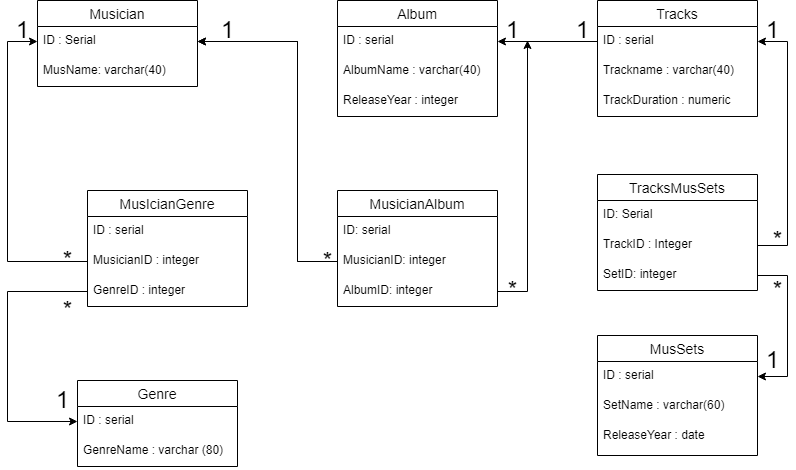

The diagram above was exported from draw.io. Its source (the exported page's mxGraphModel, read from the mxfile embedded in the PNG):
<mxGraphModel dx="1695" dy="393" grid="1" gridSize="10" guides="1" tooltips="1" connect="1" arrows="1" fold="1" page="1" pageScale="1" pageWidth="827" pageHeight="1169" math="0" shadow="0">
  <root>
    <mxCell id="0" />
    <mxCell id="1" parent="0" />
    <mxCell id="x2j3au6Nmoaxe1rSMqKn-4" value="Tracks" style="swimlane;fontStyle=0;childLayout=stackLayout;horizontal=1;startSize=26;horizontalStack=0;resizeParent=1;resizeParentMax=0;resizeLast=0;collapsible=1;marginBottom=0;align=center;fontSize=14;" vertex="1" parent="1">
      <mxGeometry x="350" y="100" width="160" height="116" as="geometry">
        <mxRectangle x="540" y="120" width="70" height="26" as="alternateBounds" />
      </mxGeometry>
    </mxCell>
    <mxCell id="x2j3au6Nmoaxe1rSMqKn-5" value="ID : serial" style="text;strokeColor=none;fillColor=none;spacingLeft=4;spacingRight=4;overflow=hidden;rotatable=0;points=[[0,0.5],[1,0.5]];portConstraint=eastwest;fontSize=12;" vertex="1" parent="x2j3au6Nmoaxe1rSMqKn-4">
      <mxGeometry y="26" width="160" height="30" as="geometry" />
    </mxCell>
    <mxCell id="x2j3au6Nmoaxe1rSMqKn-6" value="Trackname : varchar(40)" style="text;strokeColor=none;fillColor=none;spacingLeft=4;spacingRight=4;overflow=hidden;rotatable=0;points=[[0,0.5],[1,0.5]];portConstraint=eastwest;fontSize=12;" vertex="1" parent="x2j3au6Nmoaxe1rSMqKn-4">
      <mxGeometry y="56" width="160" height="30" as="geometry" />
    </mxCell>
    <mxCell id="x2j3au6Nmoaxe1rSMqKn-7" value="TrackDuration : numeric" style="text;strokeColor=none;fillColor=none;spacingLeft=4;spacingRight=4;overflow=hidden;rotatable=0;points=[[0,0.5],[1,0.5]];portConstraint=eastwest;fontSize=12;" vertex="1" parent="x2j3au6Nmoaxe1rSMqKn-4">
      <mxGeometry y="86" width="160" height="30" as="geometry" />
    </mxCell>
    <mxCell id="x2j3au6Nmoaxe1rSMqKn-311" value="Album" style="swimlane;fontStyle=0;childLayout=stackLayout;horizontal=1;startSize=26;horizontalStack=0;resizeParent=1;resizeParentMax=0;resizeLast=0;collapsible=1;marginBottom=0;align=center;fontSize=14;" vertex="1" parent="1">
      <mxGeometry x="90" y="100" width="160" height="116" as="geometry" />
    </mxCell>
    <mxCell id="x2j3au6Nmoaxe1rSMqKn-312" value="ID : serial" style="text;strokeColor=none;fillColor=none;spacingLeft=4;spacingRight=4;overflow=hidden;rotatable=0;points=[[0,0.5],[1,0.5]];portConstraint=eastwest;fontSize=12;" vertex="1" parent="x2j3au6Nmoaxe1rSMqKn-311">
      <mxGeometry y="26" width="160" height="30" as="geometry" />
    </mxCell>
    <mxCell id="x2j3au6Nmoaxe1rSMqKn-313" value="AlbumName : varchar(40)" style="text;strokeColor=none;fillColor=none;spacingLeft=4;spacingRight=4;overflow=hidden;rotatable=0;points=[[0,0.5],[1,0.5]];portConstraint=eastwest;fontSize=12;" vertex="1" parent="x2j3au6Nmoaxe1rSMqKn-311">
      <mxGeometry y="56" width="160" height="30" as="geometry" />
    </mxCell>
    <mxCell id="x2j3au6Nmoaxe1rSMqKn-314" value="ReleaseYear : integer" style="text;strokeColor=none;fillColor=none;spacingLeft=4;spacingRight=4;overflow=hidden;rotatable=0;points=[[0,0.5],[1,0.5]];portConstraint=eastwest;fontSize=12;" vertex="1" parent="x2j3au6Nmoaxe1rSMqKn-311">
      <mxGeometry y="86" width="160" height="30" as="geometry" />
    </mxCell>
    <mxCell id="x2j3au6Nmoaxe1rSMqKn-316" value="Genre" style="swimlane;fontStyle=0;childLayout=stackLayout;horizontal=1;startSize=26;horizontalStack=0;resizeParent=1;resizeParentMax=0;resizeLast=0;collapsible=1;marginBottom=0;align=center;fontSize=14;" vertex="1" parent="1">
      <mxGeometry x="-170" y="480" width="160" height="86" as="geometry" />
    </mxCell>
    <mxCell id="x2j3au6Nmoaxe1rSMqKn-317" value="ID : serial" style="text;strokeColor=none;fillColor=none;spacingLeft=4;spacingRight=4;overflow=hidden;rotatable=0;points=[[0,0.5],[1,0.5]];portConstraint=eastwest;fontSize=12;" vertex="1" parent="x2j3au6Nmoaxe1rSMqKn-316">
      <mxGeometry y="26" width="160" height="30" as="geometry" />
    </mxCell>
    <mxCell id="x2j3au6Nmoaxe1rSMqKn-318" value="GenreName : varchar (80) " style="text;strokeColor=none;fillColor=none;spacingLeft=4;spacingRight=4;overflow=hidden;rotatable=0;points=[[0,0.5],[1,0.5]];portConstraint=eastwest;fontSize=12;" vertex="1" parent="x2j3au6Nmoaxe1rSMqKn-316">
      <mxGeometry y="56" width="160" height="30" as="geometry" />
    </mxCell>
    <mxCell id="x2j3au6Nmoaxe1rSMqKn-320" value="MusSets" style="swimlane;fontStyle=0;childLayout=stackLayout;horizontal=1;startSize=26;horizontalStack=0;resizeParent=1;resizeParentMax=0;resizeLast=0;collapsible=1;marginBottom=0;align=center;fontSize=14;" vertex="1" parent="1">
      <mxGeometry x="350" y="435" width="160" height="120" as="geometry" />
    </mxCell>
    <mxCell id="x2j3au6Nmoaxe1rSMqKn-322" value="ID : serial" style="text;strokeColor=none;fillColor=none;spacingLeft=4;spacingRight=4;overflow=hidden;rotatable=0;points=[[0,0.5],[1,0.5]];portConstraint=eastwest;fontSize=12;" vertex="1" parent="x2j3au6Nmoaxe1rSMqKn-320">
      <mxGeometry y="26" width="160" height="30" as="geometry" />
    </mxCell>
    <mxCell id="x2j3au6Nmoaxe1rSMqKn-328" value="SetName : varchar(60)" style="text;strokeColor=none;fillColor=none;spacingLeft=4;spacingRight=4;overflow=hidden;rotatable=0;points=[[0,0.5],[1,0.5]];portConstraint=eastwest;fontSize=12;" vertex="1" parent="x2j3au6Nmoaxe1rSMqKn-320">
      <mxGeometry y="56" width="160" height="30" as="geometry" />
    </mxCell>
    <mxCell id="x2j3au6Nmoaxe1rSMqKn-323" value="ReleaseYear : date" style="text;strokeColor=none;fillColor=none;spacingLeft=4;spacingRight=4;overflow=hidden;rotatable=0;points=[[0,0.5],[1,0.5]];portConstraint=eastwest;fontSize=12;" vertex="1" parent="x2j3au6Nmoaxe1rSMqKn-320">
      <mxGeometry y="86" width="160" height="30" as="geometry" />
    </mxCell>
    <mxCell id="x2j3au6Nmoaxe1rSMqKn-399" style="text;strokeColor=none;fillColor=none;spacingLeft=4;spacingRight=4;overflow=hidden;rotatable=0;points=[[0,0.5],[1,0.5]];portConstraint=eastwest;fontSize=12;" vertex="1" parent="x2j3au6Nmoaxe1rSMqKn-320">
      <mxGeometry y="116" width="160" height="4" as="geometry" />
    </mxCell>
    <mxCell id="x2j3au6Nmoaxe1rSMqKn-324" value="Musician" style="swimlane;fontStyle=0;childLayout=stackLayout;horizontal=1;startSize=26;horizontalStack=0;resizeParent=1;resizeParentMax=0;resizeLast=0;collapsible=1;marginBottom=0;align=center;fontSize=14;" vertex="1" parent="1">
      <mxGeometry x="-210" y="100" width="160" height="86" as="geometry" />
    </mxCell>
    <mxCell id="x2j3au6Nmoaxe1rSMqKn-325" value="ID : Serial" style="text;strokeColor=none;fillColor=none;spacingLeft=4;spacingRight=4;overflow=hidden;rotatable=0;points=[[0,0.5],[1,0.5]];portConstraint=eastwest;fontSize=12;" vertex="1" parent="x2j3au6Nmoaxe1rSMqKn-324">
      <mxGeometry y="26" width="160" height="30" as="geometry" />
    </mxCell>
    <mxCell id="x2j3au6Nmoaxe1rSMqKn-326" value="MusName: varchar(40) " style="text;strokeColor=none;fillColor=none;spacingLeft=4;spacingRight=4;overflow=hidden;rotatable=0;points=[[0,0.5],[1,0.5]];portConstraint=eastwest;fontSize=12;" vertex="1" parent="x2j3au6Nmoaxe1rSMqKn-324">
      <mxGeometry y="56" width="160" height="30" as="geometry" />
    </mxCell>
    <mxCell id="x2j3au6Nmoaxe1rSMqKn-329" value="MusIcianGenre" style="swimlane;fontStyle=0;childLayout=stackLayout;horizontal=1;startSize=26;horizontalStack=0;resizeParent=1;resizeParentMax=0;resizeLast=0;collapsible=1;marginBottom=0;align=center;fontSize=14;" vertex="1" parent="1">
      <mxGeometry x="-160" y="290" width="160" height="116" as="geometry" />
    </mxCell>
    <mxCell id="x2j3au6Nmoaxe1rSMqKn-330" value="ID : serial" style="text;strokeColor=none;fillColor=none;spacingLeft=4;spacingRight=4;overflow=hidden;rotatable=0;points=[[0,0.5],[1,0.5]];portConstraint=eastwest;fontSize=12;" vertex="1" parent="x2j3au6Nmoaxe1rSMqKn-329">
      <mxGeometry y="26" width="160" height="30" as="geometry" />
    </mxCell>
    <mxCell id="x2j3au6Nmoaxe1rSMqKn-331" value="MusicianID : integer" style="text;strokeColor=none;fillColor=none;spacingLeft=4;spacingRight=4;overflow=hidden;rotatable=0;points=[[0,0.5],[1,0.5]];portConstraint=eastwest;fontSize=12;" vertex="1" parent="x2j3au6Nmoaxe1rSMqKn-329">
      <mxGeometry y="56" width="160" height="30" as="geometry" />
    </mxCell>
    <mxCell id="x2j3au6Nmoaxe1rSMqKn-332" value="GenreID : integer" style="text;strokeColor=none;fillColor=none;spacingLeft=4;spacingRight=4;overflow=hidden;rotatable=0;points=[[0,0.5],[1,0.5]];portConstraint=eastwest;fontSize=12;" vertex="1" parent="x2j3au6Nmoaxe1rSMqKn-329">
      <mxGeometry y="86" width="160" height="30" as="geometry" />
    </mxCell>
    <mxCell id="x2j3au6Nmoaxe1rSMqKn-333" value="MusicianAlbum" style="swimlane;fontStyle=0;childLayout=stackLayout;horizontal=1;startSize=26;horizontalStack=0;resizeParent=1;resizeParentMax=0;resizeLast=0;collapsible=1;marginBottom=0;align=center;fontSize=14;" vertex="1" parent="1">
      <mxGeometry x="90" y="290" width="160" height="116" as="geometry" />
    </mxCell>
    <mxCell id="x2j3au6Nmoaxe1rSMqKn-334" value="ID: serial" style="text;strokeColor=none;fillColor=none;spacingLeft=4;spacingRight=4;overflow=hidden;rotatable=0;points=[[0,0.5],[1,0.5]];portConstraint=eastwest;fontSize=12;" vertex="1" parent="x2j3au6Nmoaxe1rSMqKn-333">
      <mxGeometry y="26" width="160" height="30" as="geometry" />
    </mxCell>
    <mxCell id="x2j3au6Nmoaxe1rSMqKn-335" value="MusicianID: integer" style="text;strokeColor=none;fillColor=none;spacingLeft=4;spacingRight=4;overflow=hidden;rotatable=0;points=[[0,0.5],[1,0.5]];portConstraint=eastwest;fontSize=12;" vertex="1" parent="x2j3au6Nmoaxe1rSMqKn-333">
      <mxGeometry y="56" width="160" height="30" as="geometry" />
    </mxCell>
    <mxCell id="x2j3au6Nmoaxe1rSMqKn-336" value="AlbumID: integer" style="text;strokeColor=none;fillColor=none;spacingLeft=4;spacingRight=4;overflow=hidden;rotatable=0;points=[[0,0.5],[1,0.5]];portConstraint=eastwest;fontSize=12;" vertex="1" parent="x2j3au6Nmoaxe1rSMqKn-333">
      <mxGeometry y="86" width="160" height="30" as="geometry" />
    </mxCell>
    <mxCell id="x2j3au6Nmoaxe1rSMqKn-346" style="edgeStyle=orthogonalEdgeStyle;rounded=0;orthogonalLoop=1;jettySize=auto;html=1;entryX=1;entryY=0.5;entryDx=0;entryDy=0;startArrow=none;exitX=0;exitY=0.5;exitDx=0;exitDy=0;" edge="1" parent="1" source="x2j3au6Nmoaxe1rSMqKn-5" target="x2j3au6Nmoaxe1rSMqKn-312">
      <mxGeometry relative="1" as="geometry">
        <mxPoint x="400" y="231" as="sourcePoint" />
        <Array as="points">
          <mxPoint x="350" y="141" />
          <mxPoint x="350" y="141" />
        </Array>
      </mxGeometry>
    </mxCell>
    <mxCell id="x2j3au6Nmoaxe1rSMqKn-351" style="edgeStyle=orthogonalEdgeStyle;rounded=0;orthogonalLoop=1;jettySize=auto;html=1;exitX=1;exitY=0.5;exitDx=0;exitDy=0;" edge="1" parent="1" source="x2j3au6Nmoaxe1rSMqKn-336">
      <mxGeometry relative="1" as="geometry">
        <mxPoint x="280" y="140" as="targetPoint" />
      </mxGeometry>
    </mxCell>
    <mxCell id="x2j3au6Nmoaxe1rSMqKn-352" style="edgeStyle=orthogonalEdgeStyle;rounded=0;orthogonalLoop=1;jettySize=auto;html=1;entryX=1;entryY=0.5;entryDx=0;entryDy=0;startArrow=none;" edge="1" parent="1" target="x2j3au6Nmoaxe1rSMqKn-325">
      <mxGeometry relative="1" as="geometry">
        <mxPoint x="50" y="361" as="sourcePoint" />
      </mxGeometry>
    </mxCell>
    <mxCell id="x2j3au6Nmoaxe1rSMqKn-353" style="edgeStyle=orthogonalEdgeStyle;rounded=0;orthogonalLoop=1;jettySize=auto;html=1;exitX=0;exitY=0.5;exitDx=0;exitDy=0;" edge="1" parent="1" source="x2j3au6Nmoaxe1rSMqKn-331" target="x2j3au6Nmoaxe1rSMqKn-325">
      <mxGeometry relative="1" as="geometry">
        <Array as="points">
          <mxPoint x="-240" y="361" />
          <mxPoint x="-240" y="141" />
        </Array>
      </mxGeometry>
    </mxCell>
    <mxCell id="x2j3au6Nmoaxe1rSMqKn-355" style="edgeStyle=orthogonalEdgeStyle;rounded=0;orthogonalLoop=1;jettySize=auto;html=1;exitX=0;exitY=0.5;exitDx=0;exitDy=0;entryX=0;entryY=0.5;entryDx=0;entryDy=0;" edge="1" parent="1" source="x2j3au6Nmoaxe1rSMqKn-332" target="x2j3au6Nmoaxe1rSMqKn-317">
      <mxGeometry relative="1" as="geometry">
        <Array as="points">
          <mxPoint x="-240" y="391" />
          <mxPoint x="-240" y="521" />
        </Array>
      </mxGeometry>
    </mxCell>
    <mxCell id="x2j3au6Nmoaxe1rSMqKn-357" value="&lt;font style=&quot;font-size: 24px&quot;&gt;1&lt;/font&gt;" style="text;html=1;align=center;verticalAlign=middle;resizable=0;points=[];autosize=1;strokeColor=none;fillColor=none;fontSize=36;" vertex="1" parent="1">
      <mxGeometry x="-35" y="100" width="30" height="50" as="geometry" />
    </mxCell>
    <mxCell id="x2j3au6Nmoaxe1rSMqKn-358" value="&lt;span style=&quot;color: rgba(0 , 0 , 0 , 0) ; font-family: monospace ; font-size: 0px&quot;&gt;%3CmxGraphModel%3E%3Croot%3E%3CmxCell%20id%3D%220%22%2F%3E%3CmxCell%20id%3D%221%22%20parent%3D%220%22%2F%3E%3CmxCell%20id%3D%222%22%20value%3D%22%26lt%3Bfont%20style%3D%26quot%3Bfont-size%3A%2024px%26quot%3B%26gt%3B*%26lt%3B%2Ffont%26gt%3B%22%20style%3D%22text%3Bhtml%3D1%3Balign%3Dcenter%3BverticalAlign%3Dmiddle%3Bresizable%3D0%3Bpoints%3D%5B%5D%3Bautosize%3D1%3BstrokeColor%3Dnone%3BfillColor%3Dnone%3B%22%20vertex%3D%221%22%20parent%3D%221%22%3E%3CmxGeometry%20x%3D%2250%22%20y%3D%22340%22%20width%3D%2220%22%20height%3D%2220%22%20as%3D%22geometry%22%2F%3E%3C%2FmxCell%3E%3C%2Froot%3E%3C%2FmxGraphModel%3E&lt;/span&gt;" style="text;html=1;align=center;verticalAlign=middle;resizable=0;points=[];autosize=1;strokeColor=none;fillColor=none;fontSize=24;" vertex="1" parent="1">
      <mxGeometry x="260" y="350" width="20" height="40" as="geometry" />
    </mxCell>
    <mxCell id="x2j3au6Nmoaxe1rSMqKn-359" value="&lt;font style=&quot;font-size: 24px&quot;&gt;*&lt;/font&gt;" style="text;html=1;align=center;verticalAlign=middle;resizable=0;points=[];autosize=1;strokeColor=none;fillColor=none;" vertex="1" parent="1">
      <mxGeometry x="255" y="380" width="20" height="20" as="geometry" />
    </mxCell>
    <mxCell id="x2j3au6Nmoaxe1rSMqKn-361" value="&lt;font style=&quot;font-size: 24px&quot;&gt;1&lt;/font&gt;" style="text;html=1;align=center;verticalAlign=middle;resizable=0;points=[];autosize=1;strokeColor=none;fillColor=none;fontSize=36;" vertex="1" parent="1">
      <mxGeometry x="250" y="100" width="30" height="50" as="geometry" />
    </mxCell>
    <mxCell id="x2j3au6Nmoaxe1rSMqKn-362" value="&lt;font style=&quot;font-size: 24px&quot;&gt;*&lt;/font&gt;" style="text;html=1;align=center;verticalAlign=middle;resizable=0;points=[];autosize=1;strokeColor=none;fillColor=none;" vertex="1" parent="1">
      <mxGeometry x="-190" y="350" width="20" height="20" as="geometry" />
    </mxCell>
    <mxCell id="x2j3au6Nmoaxe1rSMqKn-363" value="&lt;font style=&quot;font-size: 24px&quot;&gt;*&lt;/font&gt;" style="text;html=1;align=center;verticalAlign=middle;resizable=0;points=[];autosize=1;strokeColor=none;fillColor=none;" vertex="1" parent="1">
      <mxGeometry x="-190" y="400" width="20" height="20" as="geometry" />
    </mxCell>
    <mxCell id="x2j3au6Nmoaxe1rSMqKn-364" value="&lt;font style=&quot;font-size: 24px&quot;&gt;1&lt;/font&gt;" style="text;html=1;align=center;verticalAlign=middle;resizable=0;points=[];autosize=1;strokeColor=none;fillColor=none;fontSize=36;" vertex="1" parent="1">
      <mxGeometry x="-240" y="100" width="30" height="50" as="geometry" />
    </mxCell>
    <mxCell id="x2j3au6Nmoaxe1rSMqKn-365" value="&lt;font style=&quot;font-size: 24px&quot;&gt;1&lt;/font&gt;" style="text;html=1;align=center;verticalAlign=middle;resizable=0;points=[];autosize=1;strokeColor=none;fillColor=none;fontSize=36;" vertex="1" parent="1">
      <mxGeometry x="-200" y="470" width="30" height="50" as="geometry" />
    </mxCell>
    <mxCell id="x2j3au6Nmoaxe1rSMqKn-356" value="&lt;font style=&quot;font-size: 24px&quot;&gt;*&lt;/font&gt;" style="text;html=1;align=center;verticalAlign=middle;resizable=0;points=[];autosize=1;strokeColor=none;fillColor=none;" vertex="1" parent="1">
      <mxGeometry x="70" y="351" width="20" height="20" as="geometry" />
    </mxCell>
    <mxCell id="x2j3au6Nmoaxe1rSMqKn-396" value="" style="edgeStyle=orthogonalEdgeStyle;rounded=0;orthogonalLoop=1;jettySize=auto;html=1;exitX=0;exitY=0.5;exitDx=0;exitDy=0;entryX=1;entryY=0.5;entryDx=0;entryDy=0;endArrow=none;" edge="1" parent="1" source="x2j3au6Nmoaxe1rSMqKn-335" target="x2j3au6Nmoaxe1rSMqKn-356">
      <mxGeometry relative="1" as="geometry">
        <mxPoint x="90" y="361" as="sourcePoint" />
        <mxPoint x="-50" y="141" as="targetPoint" />
      </mxGeometry>
    </mxCell>
    <mxCell id="x2j3au6Nmoaxe1rSMqKn-397" style="edgeStyle=orthogonalEdgeStyle;rounded=0;orthogonalLoop=1;jettySize=auto;html=1;fontSize=24;" edge="1" parent="1" source="x2j3au6Nmoaxe1rSMqKn-335" target="x2j3au6Nmoaxe1rSMqKn-325">
      <mxGeometry relative="1" as="geometry">
        <Array as="points">
          <mxPoint x="50" y="361" />
          <mxPoint x="50" y="141" />
        </Array>
      </mxGeometry>
    </mxCell>
    <mxCell id="x2j3au6Nmoaxe1rSMqKn-398" value="&lt;font style=&quot;font-size: 24px&quot;&gt;1&lt;/font&gt;" style="text;html=1;align=center;verticalAlign=middle;resizable=0;points=[];autosize=1;strokeColor=none;fillColor=none;fontSize=36;" vertex="1" parent="1">
      <mxGeometry x="320" y="100" width="30" height="50" as="geometry" />
    </mxCell>
    <mxCell id="x2j3au6Nmoaxe1rSMqKn-402" value="&lt;font style=&quot;font-size: 24px&quot;&gt;*&lt;/font&gt;" style="text;html=1;align=center;verticalAlign=middle;resizable=0;points=[];autosize=1;strokeColor=none;fillColor=none;" vertex="1" parent="1">
      <mxGeometry x="520" y="330" width="20" height="20" as="geometry" />
    </mxCell>
    <mxCell id="x2j3au6Nmoaxe1rSMqKn-403" value="&lt;font style=&quot;font-size: 24px&quot;&gt;1&lt;/font&gt;" style="text;html=1;align=center;verticalAlign=middle;resizable=0;points=[];autosize=1;strokeColor=none;fillColor=none;fontSize=36;" vertex="1" parent="1">
      <mxGeometry x="510" y="100" width="30" height="50" as="geometry" />
    </mxCell>
    <mxCell id="x2j3au6Nmoaxe1rSMqKn-404" value="TracksMusSets" style="swimlane;fontStyle=0;childLayout=stackLayout;horizontal=1;startSize=26;horizontalStack=0;resizeParent=1;resizeParentMax=0;resizeLast=0;collapsible=1;marginBottom=0;align=center;fontSize=14;" vertex="1" parent="1">
      <mxGeometry x="350" y="274" width="160" height="116" as="geometry" />
    </mxCell>
    <mxCell id="x2j3au6Nmoaxe1rSMqKn-405" value="ID: Serial" style="text;strokeColor=none;fillColor=none;spacingLeft=4;spacingRight=4;overflow=hidden;rotatable=0;points=[[0,0.5],[1,0.5]];portConstraint=eastwest;fontSize=12;" vertex="1" parent="x2j3au6Nmoaxe1rSMqKn-404">
      <mxGeometry y="26" width="160" height="30" as="geometry" />
    </mxCell>
    <mxCell id="x2j3au6Nmoaxe1rSMqKn-406" value="TrackID : Integer" style="text;strokeColor=none;fillColor=none;spacingLeft=4;spacingRight=4;overflow=hidden;rotatable=0;points=[[0,0.5],[1,0.5]];portConstraint=eastwest;fontSize=12;" vertex="1" parent="x2j3au6Nmoaxe1rSMqKn-404">
      <mxGeometry y="56" width="160" height="30" as="geometry" />
    </mxCell>
    <mxCell id="x2j3au6Nmoaxe1rSMqKn-407" value="SetID: integer" style="text;strokeColor=none;fillColor=none;spacingLeft=4;spacingRight=4;overflow=hidden;rotatable=0;points=[[0,0.5],[1,0.5]];portConstraint=eastwest;fontSize=12;" vertex="1" parent="x2j3au6Nmoaxe1rSMqKn-404">
      <mxGeometry y="86" width="160" height="30" as="geometry" />
    </mxCell>
    <mxCell id="x2j3au6Nmoaxe1rSMqKn-408" style="edgeStyle=orthogonalEdgeStyle;rounded=0;orthogonalLoop=1;jettySize=auto;html=1;exitX=1;exitY=0.5;exitDx=0;exitDy=0;fontSize=24;" edge="1" parent="1" source="x2j3au6Nmoaxe1rSMqKn-406" target="x2j3au6Nmoaxe1rSMqKn-5">
      <mxGeometry relative="1" as="geometry">
        <Array as="points">
          <mxPoint x="540" y="345" />
          <mxPoint x="540" y="141" />
        </Array>
      </mxGeometry>
    </mxCell>
    <mxCell id="x2j3au6Nmoaxe1rSMqKn-409" style="edgeStyle=orthogonalEdgeStyle;rounded=0;orthogonalLoop=1;jettySize=auto;html=1;exitX=1;exitY=0.5;exitDx=0;exitDy=0;fontSize=24;" edge="1" parent="1" source="x2j3au6Nmoaxe1rSMqKn-407" target="x2j3au6Nmoaxe1rSMqKn-322">
      <mxGeometry relative="1" as="geometry">
        <Array as="points">
          <mxPoint x="540" y="375" />
          <mxPoint x="540" y="476" />
        </Array>
      </mxGeometry>
    </mxCell>
    <mxCell id="x2j3au6Nmoaxe1rSMqKn-410" value="&lt;font style=&quot;font-size: 24px&quot;&gt;*&lt;/font&gt;" style="text;html=1;align=center;verticalAlign=middle;resizable=0;points=[];autosize=1;strokeColor=none;fillColor=none;" vertex="1" parent="1">
      <mxGeometry x="520" y="380" width="20" height="20" as="geometry" />
    </mxCell>
    <mxCell id="x2j3au6Nmoaxe1rSMqKn-411" value="&lt;font style=&quot;font-size: 24px&quot;&gt;1&lt;/font&gt;" style="text;html=1;align=center;verticalAlign=middle;resizable=0;points=[];autosize=1;strokeColor=none;fillColor=none;fontSize=36;" vertex="1" parent="1">
      <mxGeometry x="510" y="430" width="30" height="50" as="geometry" />
    </mxCell>
  </root>
</mxGraphModel>